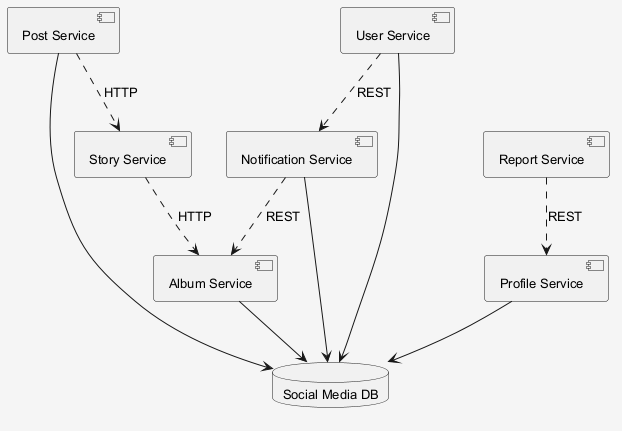

The diagram above was rendered by PlantUML. Its source (embedded in the PNG):
@startuml
skinparam shadowing false
skinparam backgroundColor #F5F5F5
skinparam defaultFontSize 13
component "Post Service" as C_PostService
component "Story Service" as C_StoryService
component "User Service" as C_UserService
component "Notification Service" as C_NotificationService
component "Profile Service" as C_ProfileService
component "Album Service" as C_AlbumService
component "Report Service" as C_ReportService
database "Social Media DB" as DB_social_media
C_PostService --> DB_social_media
C_UserService --> DB_social_media
C_NotificationService --> DB_social_media
C_ProfileService --> DB_social_media
C_AlbumService --> DB_social_media
C_StoryService ..> C_AlbumService : HTTP
C_NotificationService ..> C_AlbumService : REST
C_UserService ..> C_NotificationService : REST
C_PostService ..> C_StoryService : HTTP
C_ReportService ..> C_ProfileService : REST
@enduml